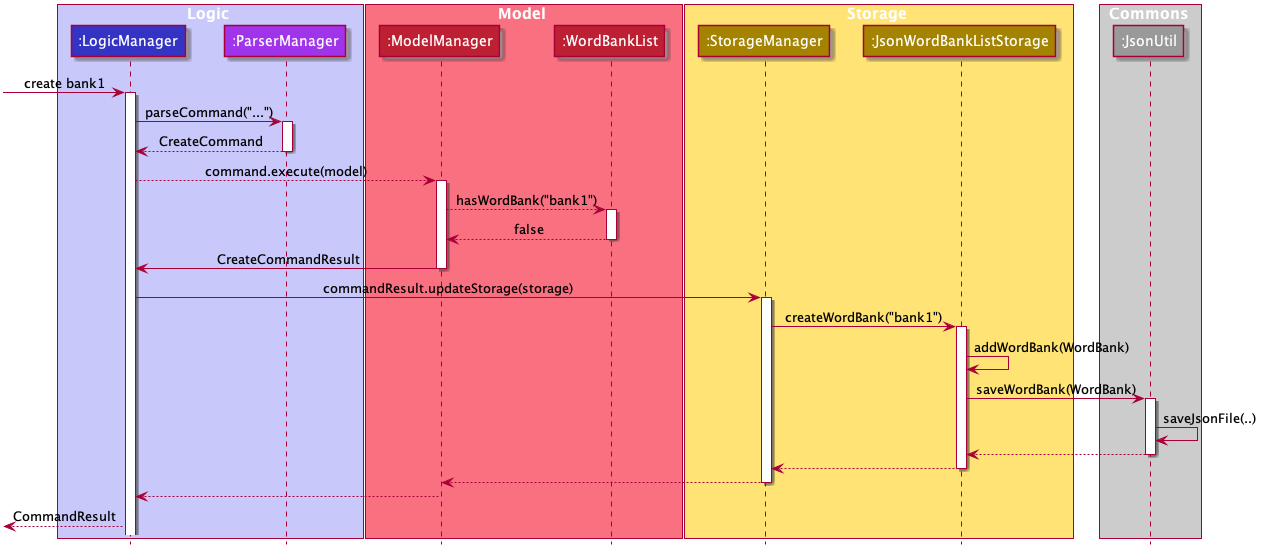

The diagram above was rendered by PlantUML. Its source (embedded in the PNG):
@startuml












skinparam BackgroundColor #FFFFFFF

skinparam Shadowing false

skinparam Class {
    FontColor #FFFFFF
    BorderThickness 1
    BorderColor #000000
    StereotypeFontColor #FFFFFF
    FontName Arial
    AttributeFontColor #FFFFFF
}

skinparam Actor {
    BorderColor #000000
    Color #000000
    FontName Arial
}

skinparam Sequence {
    MessageAlign center
    BoxFontSize 15
    BoxPadding 0
    BoxFontColor #FFFFFF
    FontName Arial
}

skinparam Participant {
    FontColor #FFFFFFF
    Padding 20
}

skinparam MinClassWidth 50
skinparam ParticipantPadding 10
skinparam Shadowing true
skinparam DefaultTextAlignment center
skinparam packageStyle Rectangle
skinparam classAttributeIconSize 0

hide footbox
hide members
hide circle
hide empty members







box Logic #C8C8FA
participant ":LogicManager" as LogicManager #3333C4
participant ":ParserManager" as ParserManager #A034EB
end box

box Model #F97181
participant ":ModelManager" as ModelManager #BD2032
participant ":WordBankList" as WordBankList #BD2032
end box

box Storage #FFE374
participant ":StorageManager" as StorageManager #A38300
participant ":JsonWordBankListStorage" as JsonWordBankListStorage #A38300
end box

box Commons #CCCCCC
participant ":JsonUtil" as JsonUtil #999999
end box

[-> LogicManager : create bank1
activate LogicManager
LogicManager -> ParserManager : parseCommand("...")

activate ParserManager
ParserManager --> LogicManager : CreateCommand
deactivate ParserManager

LogicManager --> ModelManager : command.execute(model)
activate ModelManager
ModelManager --> WordBankList : hasWordBank("bank1")
activate WordBankList

WordBankList --> ModelManager : false
deactivate WordBankList

ModelManager -> LogicManager : CreateCommandResult
deactivate ModelManager

LogicManager -> StorageManager : commandResult.updateStorage(storage)
activate StorageManager

StorageManager -> JsonWordBankListStorage : createWordBank("bank1")
activate JsonWordBankListStorage

JsonWordBankListStorage -> JsonWordBankListStorage : addWordBank(WordBank)
JsonWordBankListStorage -> JsonUtil : saveWordBank(WordBank)
activate JsonUtil

JsonUtil -> JsonUtil : saveJsonFile(..)
JsonUtil --> JsonWordBankListStorage

deactivate JsonUtil

JsonWordBankListStorage --> StorageManager
deactivate JsonWordBankListStorage

StorageManager --> ModelManager
deactivate StorageManager
ModelManager --> LogicManager
deactivate ModelManager



[<--LogicManager : CommandResult

@enduml